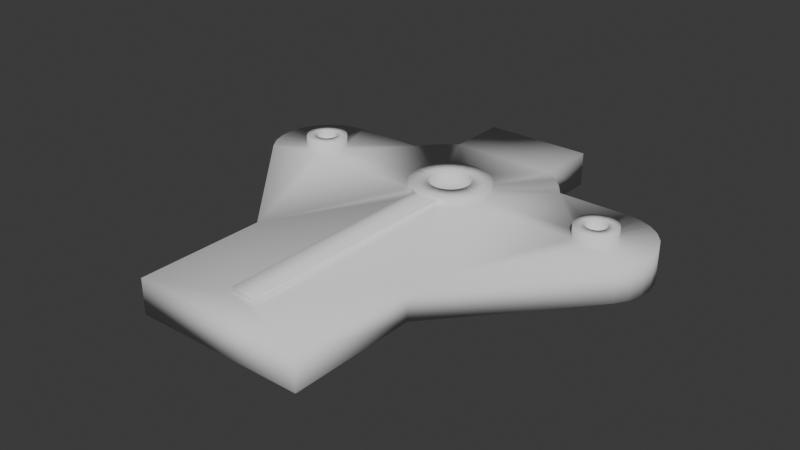 # Source: GAMBAR_DIGITAL_MID_Kherul_.blend  (saved by Blender 4.2.66; exported with 4.5.12 LTS)
import bpy
from mathutils import Matrix  # noqa: F401  (used for matrix-valued properties, if any)

bpy.ops.wm.read_factory_settings(use_empty=True)
scene = bpy.context.scene
scene.name = 'Scene'

# ---- collections
col_collection = bpy.data.collections.new('Collection'); scene.collection.children.link(col_collection)

# ---- world
world_world = bpy.data.worlds.new('World'); scene.world = world_world
world_world.use_nodes = True; world_world.node_tree.nodes.clear()
_N = world_world.node_tree.nodes; _L = world_world.node_tree.links
n0 = _N.new('ShaderNodeOutputWorld'); n0.name = 'World Output'; n0.location = (300, 300)
n1 = _N.new('ShaderNodeBackground'); n1.name = 'Background'; n1.location = (10, 300)
n1.inputs[0].default_value = (0.05088, 0.05088, 0.05088, 1.0)
_L.new(n1.outputs[0], n0.inputs[0])
n0.is_active_output = True
world_world.color = (0.05088, 0.05088, 0.05088)
world_world.sun_shadow_jitter_overblur = 0.0

# ---- meshes
me_gambar_digital_khaerul_mid = bpy.data.meshes.new('GAMBAR DIGITAL KHAERUL MID')
me_gambar_digital_khaerul_mid.from_pydata([(6.9, 16.73, 1.5), (6.9, 19.42, 1.5), (6.9, 16.73, 1e-06), (6.9, 19.42, 1e-06), (11.7, 19.42, 1e-06), (11.7, 19.42, 1.5), (11.7, 16.73, 1e-06), (11.7, 16.73, 1.5), (10.99, 12.47, 1.805), (11.01, 12.56, 1.5), (11.05, 12.92, 1.805), (11.05, 13.0, 1.5), (10.99, 13.37, 1.805), (10.97, 13.44, 1.5), (10.82, 13.8, 1.805), (10.79, 13.84, 1.5), (10.54, 14.16, 1.805), (10.51, 14.19, 1.5), (10.18, 14.44, 1.805), (10.15, 14.45, 1.5), (9.753, 14.61, 1.805), (9.739, 14.61, 1.5), (9.3, 14.67, 1.805), (9.3, 14.67, 1.5), (8.861, 14.61, 1.5), (10.87, 12.14, 1.5), (10.82, 12.05, 1.805), (10.62, 11.77, 1.5), (10.54, 11.68, 1.805), (10.29, 11.48, 1.5), (10.18, 11.4, 1.805), (9.9, 11.28, 1.7), (9.753, 11.23, 1.805), (9.504, 11.18, 1.7), (9.3, 11.17, 1.805), (9.096, 11.18, 1.7), (8.847, 11.23, 1.805), (8.7, 11.28, 1.7), (8.425, 11.4, 1.805), (8.306, 11.48, 1.5), (8.063, 11.68, 1.805), (7.977, 11.77, 1.5), (7.784, 12.05, 1.805), (7.732, 12.14, 1.5), (7.61, 12.47, 1.805), (7.587, 12.56, 1.5), (7.55, 12.92, 1.805), (7.552, 13.0, 1.5), (7.61, 13.37, 1.805), (7.629, 13.44, 1.5), (7.784, 13.8, 1.805), (7.813, 13.84, 1.5), (8.063, 14.16, 1.805), (8.093, 14.19, 1.5), (8.425, 14.44, 1.805), (8.449, 14.45, 1.5), (8.847, 14.61, 1.805), (9.9, 11.28, 1.5), (8.7, 11.28, 1.5), (10.17, 13.15, 1.805), (10.17, 13.15, 0.3046), (10.2, 12.92, 1.805), (10.2, 12.92, 0.3046), (10.17, 12.69, 1.805), (10.17, 12.69, 0.3046), (10.08, 12.47, 1.805), (10.08, 12.47, 0.3046), (9.936, 12.28, 1.805), (9.936, 12.28, 0.3046), (9.75, 12.14, 1.805), (9.75, 12.14, 0.3046), (9.533, 12.05, 1.805), (9.533, 12.05, 0.3046), (9.3, 12.02, 1.805), (9.3, 12.02, 0.3046), (9.067, 12.05, 1.805), (9.067, 12.05, 0.3046), (8.85, 12.14, 1.805), (8.85, 12.14, 0.3046), (8.664, 12.28, 1.805), (8.664, 12.28, 0.3046), (8.521, 12.47, 1.805), (8.521, 12.47, 0.3046), (8.431, 12.69, 1.805), (8.431, 12.69, 0.3046), (8.4, 12.92, 1.805), (8.4, 12.92, 0.3046), (8.431, 13.15, 1.805), (8.431, 13.15, 0.3046), (8.521, 13.37, 1.805), (8.521, 13.37, 0.3046), (8.664, 13.56, 1.805), (8.664, 13.56, 0.3046), (8.85, 13.7, 1.805), (8.85, 13.7, 0.3046), (9.067, 13.79, 1.805), (9.067, 13.79, 0.3046), (9.3, 13.82, 1.805), (9.3, 13.82, 0.3046), (9.533, 13.79, 1.805), (9.533, 13.79, 0.3046), (9.75, 13.7, 1.805), (9.75, 13.7, 0.3046), (9.936, 13.56, 1.805), (9.936, 13.56, 0.3046), (10.08, 13.37, 1.805), (10.08, 13.37, 0.3046), (11.05, 12.92, 0.3046), (10.99, 13.37, 0.3046), (10.82, 13.8, 0.3046), (10.54, 14.16, 0.3046), (10.18, 14.44, 0.3046), (9.753, 14.61, 0.3046), (9.3, 14.67, 0.3046), (8.847, 14.61, 0.3046), (8.425, 14.44, 0.3046), (8.063, 14.16, 0.3046), (7.784, 13.8, 0.3046), (7.61, 13.37, 0.3046), (7.55, 12.92, 0.3046), (7.61, 12.47, 0.3046), (7.784, 12.05, 0.3046), (8.063, 11.68, 0.3046), (8.425, 11.4, 0.3046), (8.847, 11.23, 0.3046), (9.3, 11.17, 0.3046), (9.753, 11.23, 0.3046), (10.18, 11.4, 0.3046), (10.54, 11.68, 0.3046), (10.82, 12.05, 0.3046), (10.99, 12.47, 0.3046), (10.99, 12.47, 1e-06), (11.05, 12.92, 1e-06), (10.99, 13.37, 1e-06), (10.82, 13.8, 1e-06), (10.54, 14.16, 1e-06), (10.18, 14.44, 1e-06), (9.753, 14.61, 1e-06), (9.3, 14.67, 1e-06), (8.847, 14.61, 1e-06), (8.425, 14.44, 1e-06), (8.063, 14.16, 1e-06), (7.784, 13.8, 1e-06), (7.61, 13.37, 1e-06), (7.55, 12.92, 1e-06), (7.61, 12.47, 1e-06), (7.784, 12.05, 1e-06), (8.063, 11.68, 1e-06), (8.425, 11.4, 1e-06), (8.847, 11.23, 1e-06), (9.3, 11.17, 1e-06), (9.753, 11.23, 1e-06), (10.18, 11.4, 1e-06), (10.54, 11.68, 1e-06), (10.82, 12.05, 1e-06), (3.269, 12.69, 2.0), (3.269, 12.69, 1.5), (3.3, 12.92, 2.0), (3.3, 12.92, 1.5), (3.269, 13.15, 2.0), (3.269, 13.15, 1.5), (3.179, 13.37, 2.0), (3.179, 13.37, 1.5), (3.036, 13.56, 2.0), (3.036, 13.56, 1.5), (2.85, 13.7, 2.0), (2.85, 13.7, 1.5), (2.633, 13.79, 2.0), (2.633, 13.79, 1.5), (2.4, 13.82, 2.0), (2.4, 13.82, 1.5), (2.167, 13.79, 2.0), (2.167, 13.79, 1.5), (1.95, 13.7, 2.0), (1.95, 13.7, 1.5), (1.764, 13.56, 2.0), (1.764, 13.56, 1.5), (1.621, 13.37, 2.0), (1.621, 13.37, 1.5), (1.531, 13.15, 2.0), (1.531, 13.15, 1.5), (1.5, 12.92, 2.0), (1.5, 12.92, 1.5), (1.531, 12.69, 2.0), (1.531, 12.69, 1.5), (1.621, 12.47, 2.0), (1.621, 12.47, 1.5), (1.764, 12.28, 2.0), (1.764, 12.28, 1.5), (1.95, 12.14, 2.0), (1.95, 12.14, 1.5), (2.167, 12.05, 2.0), (2.167, 12.05, 1.5), (2.4, 12.02, 2.0), (2.4, 12.02, 1.5), (2.633, 12.05, 2.0), (2.633, 12.05, 1.5), (2.85, 12.14, 2.0), (2.85, 12.14, 1.5), (3.036, 12.28, 2.0), (3.036, 12.28, 1.5), (3.179, 12.47, 2.0), (3.179, 12.47, 1.5), (1.965, 12.8, 2.0), (1.965, 12.8, 1e-06), (1.95, 12.92, 2.0), (1.95, 12.92, 1e-06), (1.965, 13.04, 2.0), (1.965, 13.04, 1e-06), (2.01, 13.15, 2.0), (2.01, 13.15, 1e-06), (2.082, 13.24, 2.0), (2.082, 13.24, 1e-06), (2.175, 13.31, 2.0), (2.175, 13.31, 1e-06), (2.284, 13.35, 2.0), (2.284, 13.35, 1e-06), (2.4, 13.37, 2.0), (2.4, 13.37, 1e-06), (2.516, 13.35, 2.0), (2.516, 13.35, 1e-06), (2.625, 13.31, 2.0), (2.625, 13.31, 1e-06), (2.718, 13.24, 2.0), (2.718, 13.24, 1e-06), (2.79, 13.15, 2.0), (2.79, 13.15, 1e-06), (2.835, 13.04, 2.0), (2.835, 13.04, 1e-06), (2.85, 12.92, 2.0), (2.85, 12.92, 1e-06), (2.835, 12.8, 2.0), (2.835, 12.8, 1e-06), (2.79, 12.7, 2.0), (2.79, 12.7, 1e-06), (2.718, 12.6, 2.0), (2.718, 12.6, 1e-06), (2.625, 12.53, 2.0), (2.625, 12.53, 1e-06), (2.516, 12.49, 2.0), (2.516, 12.49, 1e-06), (2.4, 12.47, 2.0), (2.4, 12.47, 1e-06), (2.284, 12.49, 2.0), (2.284, 12.49, 1e-06), (2.175, 12.53, 2.0), (2.175, 12.53, 1e-06), (2.082, 12.6, 2.0), (2.082, 12.6, 1e-06), (2.01, 12.7, 2.0), (2.01, 12.7, 1e-06), (0.5835, 11.35, 1e-06), (5.55, 5.6, 1e-06), (0.5835, 11.35, 1.5), (5.55, 5.6, 1.5), (2.4, 15.32, 1.5), (2.4, 15.32, 1e-06), (1.798, 15.24, 1.5), (1.798, 15.24, 1e-06), (1.234, 15.02, 1.5), (1.234, 15.02, 1e-06), (0.7448, 14.66, 1.5), (0.7448, 14.66, 1e-06), (0.3616, 14.19, 1.5), (0.3616, 14.19, 1e-06), (0.1089, 13.63, 1.5), (0.1089, 13.63, 1e-06), (0.002851, 13.04, 1.5), (0.002851, 13.04, 1e-06), (0.05022, 12.43, 1.5), (0.05022, 12.43, 1e-06), (0.248, 11.86, 1.5), (0.248, 11.86, 1e-06), (5.493, 15.32, 1e-06), (5.493, 15.32, 1.5), (6.363, 16.33, 1.5), (6.363, 16.33, 1e-06), (5.891, 15.86, 1e-06), (5.891, 15.86, 1.5), (8.7, 1.4, 1.5), (8.7, 1.4, 1.7), (15.33, 13.15, 2.0), (15.33, 13.15, 1.5), (15.3, 12.92, 2.0), (15.3, 12.92, 1.5), (15.33, 12.69, 2.0), (15.33, 12.69, 1.5), (15.42, 12.47, 2.0), (15.42, 12.47, 1.5), (15.56, 12.28, 2.0), (15.56, 12.28, 1.5), (15.75, 12.14, 2.0), (15.75, 12.14, 1.5), (15.97, 12.05, 2.0), (15.97, 12.05, 1.5), (16.2, 12.02, 2.0), (16.2, 12.02, 1.5), (16.43, 12.05, 2.0), (16.43, 12.05, 1.5), (16.65, 12.14, 2.0), (16.65, 12.14, 1.5), (16.84, 12.28, 2.0), (16.84, 12.28, 1.5), (16.98, 12.47, 2.0), (16.98, 12.47, 1.5), (17.07, 12.69, 2.0), (17.07, 12.69, 1.5), (17.1, 12.92, 2.0), (17.1, 12.92, 1.5), (17.07, 13.15, 2.0), (17.07, 13.15, 1.5), (16.98, 13.37, 2.0), (16.98, 13.37, 1.5), (16.84, 13.56, 2.0), (16.84, 13.56, 1.5), (16.65, 13.7, 2.0), (16.65, 13.7, 1.5), (16.43, 13.79, 2.0), (16.43, 13.79, 1.5), (16.2, 13.82, 2.0), (16.2, 13.82, 1.5), (15.97, 13.79, 2.0), (15.97, 13.79, 1.5), (15.75, 13.7, 2.0), (15.75, 13.7, 1.5), (15.56, 13.56, 2.0), (15.56, 13.56, 1.5), (15.42, 13.37, 2.0), (15.42, 13.37, 1.5), (16.63, 13.04, 2.0), (16.63, 13.04, 1e-06), (16.65, 12.92, 2.0), (16.65, 12.92, 1e-06), (16.63, 12.8, 2.0), (16.63, 12.8, 1e-06), (16.59, 12.7, 2.0), (16.59, 12.7, 1e-06), (16.52, 12.6, 2.0), (16.52, 12.6, 1e-06), (16.43, 12.53, 2.0), (16.43, 12.53, 1e-06), (16.32, 12.49, 2.0), (16.32, 12.49, 1e-06), (16.2, 12.47, 2.0), (16.2, 12.47, 1e-06), (16.08, 12.49, 2.0), (16.08, 12.49, 1e-06), (15.98, 12.53, 2.0), (15.98, 12.53, 1e-06), (15.88, 12.6, 2.0), (15.88, 12.6, 1e-06), (15.81, 12.7, 2.0), (15.81, 12.7, 1e-06), (15.77, 12.8, 2.0), (15.77, 12.8, 1e-06), (15.75, 12.92, 2.0), (15.75, 12.92, 1e-06), (15.77, 13.04, 2.0), (15.77, 13.04, 1e-06), (15.81, 13.15, 2.0), (15.81, 13.15, 1e-06), (15.88, 13.24, 2.0), (15.88, 13.24, 1e-06), (15.98, 13.31, 2.0), (15.98, 13.31, 1e-06), (16.08, 13.35, 2.0), (16.08, 13.35, 1e-06), (16.2, 13.37, 2.0), (16.2, 13.37, 1e-06), (16.32, 13.35, 2.0), (16.32, 13.35, 1e-06), (16.43, 13.31, 2.0), (16.43, 13.31, 1e-06), (16.52, 13.24, 2.0), (16.52, 13.24, 1e-06), (16.59, 13.15, 2.0), (16.59, 13.15, 1e-06), (13.05, 5.6, 1e-06), (18.02, 11.35, 1e-06), (13.05, 5.6, 1.5), (18.02, 11.35, 1.5), (13.11, 15.32, 1.5), (13.11, 15.32, 1e-06), (12.71, 15.86, 1.5), (12.71, 15.86, 1e-06), (12.24, 16.33, 1e-06), (12.24, 16.33, 1.5), (16.2, 15.32, 1e-06), (16.2, 15.32, 1.5), (18.35, 11.86, 1.5), (18.35, 11.86, 1e-06), (18.55, 12.43, 1.5), (18.55, 12.43, 1e-06), (18.6, 13.04, 1.5), (18.6, 13.04, 1e-06), (18.49, 13.63, 1.5), (18.49, 13.63, 1e-06), (18.24, 14.19, 1.5), (18.24, 14.19, 1e-06), (17.86, 14.66, 1.5), (17.86, 14.66, 1e-06), (17.37, 15.02, 1.5), (17.37, 15.02, 1e-06), (16.8, 15.24, 1.5), (16.8, 15.24, 1e-06), (9.9, 1.4, 1.5), (9.9, 1.4, 1.7), (13.05, 1e-06, 1e-06), (13.05, 1e-06, 1.5), (5.55, 1e-06, 1e-06), (5.55, 1e-06, 1.5)], [], [(0, 1, 2), (2, 1, 3), (4, 3, 5), (5, 3, 1), (6, 4, 7), (7, 4, 5), (8, 9, 10), (10, 9, 11), (10, 11, 12), (12, 11, 13), (12, 13, 14), (14, 13, 15), (14, 15, 16), (16, 15, 17), (16, 17, 18), (18, 17, 19), (18, 19, 20), (20, 19, 21), (20, 21, 22), (22, 21, 23), (22, 23, 24), (9, 8, 25), (25, 8, 26), (25, 26, 27), (27, 26, 28), (27, 28, 29), (29, 28, 30), (29, 30, 31), (31, 30, 32), (31, 32, 33), (33, 32, 34), (33, 34, 35), (35, 34, 36), (35, 36, 37), (37, 36, 38), (37, 38, 39), (39, 38, 40), (39, 40, 41), (41, 40, 42), (41, 42, 43), (43, 42, 44), (43, 44, 45), (45, 44, 46), (45, 46, 47), (47, 46, 48), (47, 48, 49), (49, 48, 50), (49, 50, 51), (51, 50, 52), (51, 52, 53), (53, 52, 54), (53, 54, 55), (55, 54, 56), (55, 56, 24), (24, 56, 22), (57, 29, 31), (39, 58, 37), (59, 60, 61), (61, 60, 62), (61, 62, 63), (63, 62, 64), (63, 64, 65), (65, 64, 66), (65, 66, 67), (67, 66, 68), (67, 68, 69), (69, 68, 70), (69, 70, 71), (71, 70, 72), (71, 72, 73), (73, 72, 74), (73, 74, 75), (75, 74, 76), (75, 76, 77), (77, 76, 78), (77, 78, 79), (79, 78, 80), (79, 80, 81), (81, 80, 82), (81, 82, 83), (83, 82, 84), (83, 84, 85), (85, 84, 86), (85, 86, 87), (87, 86, 88), (87, 88, 89), (89, 88, 90), (89, 90, 91), (91, 90, 92), (91, 92, 93), (93, 92, 94), (93, 94, 95), (95, 94, 96), (95, 96, 97), (97, 96, 98), (97, 98, 99), (99, 98, 100), (99, 100, 101), (101, 100, 102), (101, 102, 103), (103, 102, 104), (103, 104, 105), (105, 104, 106), (105, 106, 59), (59, 106, 60), (63, 8, 61), (61, 8, 10), (61, 10, 59), (59, 10, 12), (59, 12, 105), (105, 12, 14), (105, 14, 103), (103, 14, 16), (103, 16, 101), (101, 16, 18), (101, 18, 99), (99, 18, 20), (99, 20, 97), (97, 20, 22), (97, 22, 56), (63, 65, 8), (8, 65, 26), (26, 65, 67), (26, 67, 28), (28, 67, 69), (28, 69, 30), (30, 69, 71), (30, 71, 32), (32, 71, 73), (32, 73, 34), (34, 73, 36), (36, 73, 75), (36, 75, 38), (38, 75, 77), (38, 77, 40), (40, 77, 79), (40, 79, 42), (42, 79, 81), (42, 81, 44), (44, 81, 83), (44, 83, 46), (46, 83, 85), (46, 85, 87), (46, 87, 48), (48, 87, 89), (48, 89, 50), (50, 89, 91), (50, 91, 52), (52, 91, 93), (52, 93, 54), (54, 93, 95), (54, 95, 56), (56, 95, 97), (64, 62, 107), (107, 62, 60), (107, 60, 108), (108, 60, 106), (108, 106, 109), (109, 106, 104), (109, 104, 110), (110, 104, 102), (110, 102, 111), (111, 102, 100), (111, 100, 112), (112, 100, 98), (112, 98, 113), (113, 98, 114), (114, 98, 96), (114, 96, 115), (115, 96, 94), (115, 94, 116), (116, 94, 92), (116, 92, 117), (117, 92, 90), (117, 90, 118), (118, 90, 88), (118, 88, 119), (119, 88, 86), (119, 86, 120), (120, 86, 84), (120, 84, 82), (120, 82, 121), (121, 82, 80), (121, 80, 122), (122, 80, 78), (122, 78, 123), (123, 78, 76), (123, 76, 124), (124, 76, 74), (124, 74, 125), (125, 74, 126), (126, 74, 72), (126, 72, 127), (127, 72, 70), (127, 70, 128), (128, 70, 68), (128, 68, 129), (129, 68, 66), (129, 66, 130), (130, 66, 64), (130, 64, 107), (131, 107, 132), (132, 107, 108), (132, 108, 133), (133, 108, 109), (133, 109, 134), (134, 109, 110), (134, 110, 135), (135, 110, 111), (135, 111, 136), (136, 111, 112), (136, 112, 137), (137, 112, 113), (137, 113, 138), (138, 113, 114), (138, 114, 139), (139, 114, 115), (139, 115, 140), (140, 115, 116), (140, 116, 141), (141, 116, 117), (141, 117, 142), (142, 117, 118), (142, 118, 143), (143, 118, 119), (143, 119, 144), (144, 119, 120), (144, 120, 145), (145, 120, 121), (145, 121, 146), (146, 121, 122), (146, 122, 147), (147, 122, 123), (147, 123, 148), (148, 123, 124), (148, 124, 149), (149, 124, 125), (149, 125, 150), (150, 125, 126), (150, 126, 151), (151, 126, 127), (151, 127, 152), (152, 127, 128), (152, 128, 153), (153, 128, 129), (153, 129, 154), (154, 129, 130), (154, 130, 131), (131, 130, 107), (155, 156, 157), (157, 156, 158), (157, 158, 159), (159, 158, 160), (159, 160, 161), (161, 160, 162), (161, 162, 163), (163, 162, 164), (163, 164, 165), (165, 164, 166), (165, 166, 167), (167, 166, 168), (167, 168, 169), (169, 168, 170), (169, 170, 171), (171, 170, 172), (171, 172, 173), (173, 172, 174), (173, 174, 175), (175, 174, 176), (175, 176, 177), (177, 176, 178), (177, 178, 179), (179, 178, 180), (179, 180, 181), (181, 180, 182), (181, 182, 183), (183, 182, 184), (183, 184, 185), (185, 184, 186), (185, 186, 187), (187, 186, 188), (187, 188, 189), (189, 188, 190), (189, 190, 191), (191, 190, 192), (191, 192, 193), (193, 192, 194), (193, 194, 195), (195, 194, 196), (195, 196, 197), (197, 196, 198), (197, 198, 199), (199, 198, 200), (199, 200, 201), (201, 200, 202), (201, 202, 155), (155, 202, 156), (203, 204, 205), (205, 204, 206), (205, 206, 207), (207, 206, 208), (207, 208, 209), (209, 208, 210), (209, 210, 211), (211, 210, 212), (211, 212, 213), (213, 212, 214), (213, 214, 215), (215, 214, 216), (215, 216, 217), (217, 216, 218), (217, 218, 219), (219, 218, 220), (219, 220, 221), (221, 220, 222), (221, 222, 223), (223, 222, 224), (223, 224, 225), (225, 224, 226), (225, 226, 227), (227, 226, 228), (227, 228, 229), (229, 228, 230), (229, 230, 231), (231, 230, 232), (231, 232, 233), (233, 232, 234), (233, 234, 235), (235, 234, 236), (235, 236, 237), (237, 236, 238), (237, 238, 239), (239, 238, 240), (239, 240, 241), (241, 240, 242), (241, 242, 243), (243, 242, 244), (243, 244, 245), (245, 244, 246), (245, 246, 247), (247, 246, 248), (247, 248, 249), (249, 248, 250), (249, 250, 203), (203, 250, 204), (203, 205, 181), (181, 205, 207), (181, 207, 179), (179, 207, 209), (179, 209, 177), (177, 209, 211), (177, 211, 175), (175, 211, 213), (175, 213, 173), (173, 213, 215), (173, 215, 171), (171, 215, 217), (171, 217, 169), (169, 217, 167), (167, 217, 219), (167, 219, 165), (165, 219, 221), (165, 221, 163), (163, 221, 223), (163, 223, 161), (161, 223, 225), (161, 225, 159), (159, 225, 227), (159, 227, 157), (157, 227, 229), (157, 229, 155), (155, 229, 231), (155, 231, 233), (155, 233, 201), (201, 233, 235), (201, 235, 199), (199, 235, 237), (199, 237, 197), (197, 237, 239), (197, 239, 195), (195, 239, 241), (195, 241, 193), (193, 241, 191), (191, 241, 243), (191, 243, 189), (189, 243, 245), (189, 245, 187), (187, 245, 247), (187, 247, 185), (185, 247, 249), (185, 249, 183), (183, 249, 203), (183, 203, 181), (251, 252, 253), (253, 252, 254), (255, 256, 257), (257, 256, 258), (257, 258, 259), (259, 258, 260), (259, 260, 261), (261, 260, 262), (261, 262, 263), (263, 262, 264), (263, 264, 265), (265, 264, 266), (265, 266, 267), (267, 266, 268), (267, 268, 269), (269, 268, 270), (269, 270, 271), (271, 270, 272), (271, 272, 253), (253, 272, 251), (273, 256, 274), (274, 256, 255), (0, 2, 275), (275, 2, 276), (275, 276, 277), (273, 274, 277), (277, 274, 278), (277, 278, 275), (58, 279, 37), (37, 279, 280), (281, 282, 283), (283, 282, 284), (283, 284, 285), (285, 284, 286), (285, 286, 287), (287, 286, 288), (287, 288, 289), (289, 288, 290), (289, 290, 291), (291, 290, 292), (291, 292, 293), (293, 292, 294), (293, 294, 295), (295, 294, 296), (295, 296, 297), (297, 296, 298), (297, 298, 299), (299, 298, 300), (299, 300, 301), (301, 300, 302), (301, 302, 303), (303, 302, 304), (303, 304, 305), (305, 304, 306), (305, 306, 307), (307, 306, 308), (307, 308, 309), (309, 308, 310), (309, 310, 311), (311, 310, 312), (311, 312, 313), (313, 312, 314), (313, 314, 315), (315, 314, 316), (315, 316, 317), (317, 316, 318), (317, 318, 319), (319, 318, 320), (319, 320, 321), (321, 320, 322), (321, 322, 323), (323, 322, 324), (323, 324, 325), (325, 324, 326), (325, 326, 327), (327, 326, 328), (327, 328, 281), (281, 328, 282), (329, 330, 331), (331, 330, 332), (331, 332, 333), (333, 332, 334), (333, 334, 335), (335, 334, 336), (335, 336, 337), (337, 336, 338), (337, 338, 339), (339, 338, 340), (339, 340, 341), (341, 340, 342), (341, 342, 343), (343, 342, 344), (343, 344, 345), (345, 344, 346), (345, 346, 347), (347, 346, 348), (347, 348, 349), (349, 348, 350), (349, 350, 351), (351, 350, 352), (351, 352, 353), (353, 352, 354), (353, 354, 355), (355, 354, 356), (355, 356, 357), (357, 356, 358), (357, 358, 359), (359, 358, 360), (359, 360, 361), (361, 360, 362), (361, 362, 363), (363, 362, 364), (363, 364, 365), (365, 364, 366), (365, 366, 367), (367, 366, 368), (367, 368, 369), (369, 368, 370), (369, 370, 371), (371, 370, 372), (371, 372, 373), (373, 372, 374), (373, 374, 375), (375, 374, 376), (375, 376, 329), (329, 376, 330), (333, 305, 331), (331, 305, 307), (331, 307, 329), (329, 307, 309), (329, 309, 375), (375, 309, 311), (375, 311, 373), (373, 311, 313), (373, 313, 371), (371, 313, 315), (371, 315, 369), (369, 315, 317), (369, 317, 367), (367, 317, 319), (367, 319, 321), (333, 335, 305), (305, 335, 303), (303, 335, 337), (303, 337, 301), (301, 337, 339), (301, 339, 299), (299, 339, 341), (299, 341, 297), (297, 341, 343), (297, 343, 295), (295, 343, 293), (293, 343, 345), (293, 345, 291), (291, 345, 347), (291, 347, 289), (289, 347, 349), (289, 349, 287), (287, 349, 351), (287, 351, 285), (285, 351, 353), (285, 353, 283), (283, 353, 355), (283, 355, 357), (283, 357, 281), (281, 357, 359), (281, 359, 327), (327, 359, 361), (327, 361, 325), (325, 361, 363), (325, 363, 323), (323, 363, 365), (323, 365, 321), (321, 365, 367), (377, 378, 379), (379, 378, 380), (381, 382, 383), (383, 382, 384), (383, 384, 385), (6, 7, 385), (385, 7, 386), (385, 386, 383), (387, 382, 388), (388, 382, 381), (380, 378, 389), (389, 378, 390), (389, 390, 391), (391, 390, 392), (391, 392, 393), (393, 392, 394), (393, 394, 395), (395, 394, 396), (395, 396, 397), (397, 396, 398), (397, 398, 399), (399, 398, 400), (399, 400, 401), (401, 400, 402), (401, 402, 403), (403, 402, 404), (403, 404, 388), (388, 404, 387), (405, 57, 406), (406, 57, 31), (407, 377, 408), (408, 377, 379), (409, 407, 410), (410, 407, 408), (252, 409, 254), (254, 409, 410), (279, 58, 254), (254, 58, 39), (254, 39, 41), (254, 41, 200), (200, 41, 43), (200, 43, 202), (202, 43, 45), (202, 45, 156), (156, 45, 158), (158, 45, 47), (158, 47, 274), (274, 47, 49), (274, 49, 51), (274, 51, 278), (278, 51, 53), (278, 53, 275), (275, 53, 0), (0, 53, 55), (0, 55, 24), (24, 23, 0), (0, 23, 7), (0, 7, 1), (1, 7, 5), (23, 21, 7), (7, 21, 19), (7, 19, 17), (15, 383, 17), (17, 383, 386), (17, 386, 7), (383, 15, 381), (381, 15, 13), (381, 13, 11), (381, 11, 284), (284, 11, 9), (284, 9, 286), (286, 9, 288), (288, 9, 25), (288, 25, 290), (290, 25, 27), (290, 27, 379), (379, 27, 29), (379, 29, 57), (57, 405, 379), (379, 405, 408), (408, 405, 279), (408, 279, 410), (410, 279, 254), (200, 198, 254), (254, 198, 196), (254, 196, 194), (254, 194, 253), (253, 194, 192), (253, 192, 190), (190, 188, 253), (253, 188, 186), (253, 186, 271), (271, 186, 184), (271, 184, 269), (269, 184, 182), (269, 182, 267), (267, 182, 180), (267, 180, 265), (265, 180, 178), (265, 178, 263), (263, 178, 261), (261, 178, 176), (261, 176, 259), (259, 176, 174), (259, 174, 257), (257, 174, 172), (257, 172, 255), (255, 172, 170), (255, 170, 168), (168, 166, 255), (255, 166, 164), (255, 164, 274), (274, 164, 162), (274, 162, 160), (160, 158, 274), (306, 391, 308), (308, 391, 393), (308, 393, 310), (310, 393, 395), (310, 395, 312), (312, 395, 397), (312, 397, 399), (391, 306, 389), (389, 306, 304), (389, 304, 380), (380, 304, 302), (380, 302, 300), (300, 298, 380), (380, 298, 296), (380, 296, 379), (379, 296, 294), (379, 294, 292), (292, 290, 379), (284, 282, 381), (381, 282, 328), (381, 328, 326), (381, 326, 388), (388, 326, 324), (388, 324, 322), (322, 320, 388), (388, 320, 318), (388, 318, 403), (403, 318, 316), (403, 316, 401), (401, 316, 314), (401, 314, 399), (399, 314, 312), (279, 405, 280), (280, 405, 406), (37, 280, 35), (35, 280, 406), (35, 406, 33), (33, 406, 31), (385, 135, 6), (6, 135, 136), (6, 136, 137), (385, 384, 135), (135, 384, 134), (134, 384, 382), (134, 382, 133), (133, 382, 132), (132, 382, 356), (132, 356, 354), (387, 362, 382), (382, 362, 360), (382, 360, 358), (404, 370, 387), (387, 370, 368), (387, 368, 366), (370, 404, 372), (372, 404, 402), (372, 402, 374), (374, 402, 400), (374, 400, 376), (376, 400, 398), (376, 398, 330), (330, 398, 396), (330, 396, 394), (330, 394, 332), (332, 394, 392), (332, 392, 334), (334, 392, 390), (334, 390, 336), (336, 390, 378), (336, 378, 338), (338, 378, 340), (340, 378, 342), (342, 378, 344), (344, 378, 346), (346, 378, 377), (346, 377, 348), (348, 377, 350), (350, 377, 154), (350, 154, 352), (352, 154, 131), (352, 131, 354), (354, 131, 132), (407, 409, 377), (377, 409, 252), (377, 252, 150), (150, 252, 149), (149, 252, 148), (148, 252, 147), (147, 252, 146), (146, 252, 236), (146, 236, 234), (251, 240, 252), (252, 240, 238), (252, 238, 236), (272, 250, 251), (251, 250, 248), (251, 248, 246), (250, 272, 204), (204, 272, 270), (204, 270, 206), (206, 270, 268), (206, 268, 208), (208, 268, 266), (208, 266, 264), (208, 264, 210), (210, 264, 262), (210, 262, 212), (212, 262, 260), (212, 260, 214), (214, 260, 258), (214, 258, 216), (216, 258, 256), (216, 256, 218), (218, 256, 220), (220, 256, 222), (222, 256, 224), (224, 256, 273), (224, 273, 226), (226, 273, 228), (228, 273, 230), (230, 273, 144), (230, 144, 232), (232, 144, 145), (232, 145, 234), (234, 145, 146), (277, 142, 273), (273, 142, 143), (273, 143, 144), (142, 277, 141), (141, 277, 276), (141, 276, 2), (3, 4, 2), (2, 4, 6), (2, 6, 138), (138, 6, 137), (246, 244, 251), (251, 244, 242), (251, 242, 240), (366, 364, 387), (387, 364, 362), (358, 356, 382), (138, 139, 2), (2, 139, 140), (2, 140, 141), (150, 151, 377), (377, 151, 152), (377, 152, 153), (153, 154, 377)])
me_gambar_digital_khaerul_mid.polygons.foreach_set('use_smooth', [True] * 830)
me_gambar_digital_khaerul_mid.update()

# ---- objects
ob_gambar_digital_khaerul_mid = bpy.data.objects.new('GAMBAR DIGITAL KHAERUL MID', me_gambar_digital_khaerul_mid)

# ---- transforms, parenting, visibility, modifiers, constraints
ob_gambar_digital_khaerul_mid.location = (0.0, 0.0, 0.0)

# ---- collection membership
col_collection.objects.link(ob_gambar_digital_khaerul_mid)

# ---- scene / render settings (as saved in the file)
scene.frame_start = 1; scene.frame_end = 250; scene.frame_set(1)
scene.render.engine = 'BLENDER_EEVEE_NEXT'
bpy.context.view_layer.update()

# ---- added for rendering (the .blend has no active camera and no usable light): camera, sun
cam_auto = bpy.data.cameras.new('AutoCamera')
cam_auto.lens = 50.0
cam_auto.sensor_width = 36.0
cam_auto.clip_end = 1000.0
ob_auto_camera = bpy.data.objects.new('AutoCamera', cam_auto)
scene.collection.objects.link(ob_auto_camera)
ob_auto_camera.location = (34.2448, -20.2237, 20.9558)
ob_auto_camera.rotation_euler = (1.09748, -7.21219e-08, 0.694738)
scene.camera = ob_auto_camera
light_auto_sun = bpy.data.lights.new('AutoSun', 'SUN')
light_auto_sun.energy = 3.0
light_auto_sun.angle = 0.0523599
ob_auto_sun = bpy.data.objects.new('AutoSun', light_auto_sun)
scene.collection.objects.link(ob_auto_sun)
ob_auto_sun.rotation_euler = (0.872665, 0.174533, 0.523599)
bpy.context.view_layer.update()
